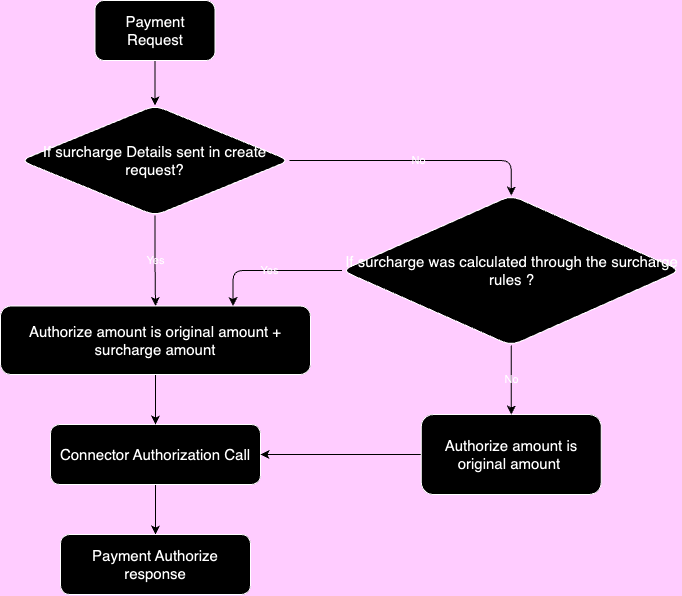

The diagram above was exported from draw.io. Its source (the exported page's mxGraphModel, read from the mxfile embedded in the PNG):
<mxGraphModel dx="887" dy="594" grid="1" gridSize="10" guides="1" tooltips="1" connect="1" arrows="1" fold="1" page="1" pageScale="1" pageWidth="827" pageHeight="1169" background="#FFCCFF" math="0" shadow="0">
  <root>
    <mxCell id="WIyWlLk6GJQsqaUBKTNV-0" />
    <mxCell id="WIyWlLk6GJQsqaUBKTNV-1" parent="WIyWlLk6GJQsqaUBKTNV-0" />
    <mxCell id="uLRR4BDIwa7U03zooiEq-16" style="edgeStyle=orthogonalEdgeStyle;rounded=1;orthogonalLoop=1;jettySize=auto;html=1;entryX=0.5;entryY=0;entryDx=0;entryDy=0;labelBackgroundColor=none;fontColor=default;strokeColor=#FFFFFF;" edge="1" parent="WIyWlLk6GJQsqaUBKTNV-1" source="uLRR4BDIwa7U03zooiEq-17" target="uLRR4BDIwa7U03zooiEq-20">
      <mxGeometry relative="1" as="geometry" />
    </mxCell>
    <mxCell id="uLRR4BDIwa7U03zooiEq-17" value="&lt;font style=&quot;font-size: 15px;&quot;&gt;Payment Request&lt;/font&gt;" style="rounded=1;whiteSpace=wrap;html=1;labelBackgroundColor=none;" vertex="1" parent="WIyWlLk6GJQsqaUBKTNV-1">
      <mxGeometry x="184.5" y="525" width="120" height="60" as="geometry" />
    </mxCell>
    <mxCell id="uLRR4BDIwa7U03zooiEq-18" value="No" style="edgeStyle=orthogonalEdgeStyle;rounded=1;orthogonalLoop=1;jettySize=auto;html=1;entryX=0.5;entryY=0;entryDx=0;entryDy=0;labelBackgroundColor=none;fontColor=default;strokeColor=#FFFFFF;" edge="1" parent="WIyWlLk6GJQsqaUBKTNV-1" source="uLRR4BDIwa7U03zooiEq-20" target="uLRR4BDIwa7U03zooiEq-26">
      <mxGeometry relative="1" as="geometry" />
    </mxCell>
    <mxCell id="uLRR4BDIwa7U03zooiEq-19" value="Yes" style="edgeStyle=orthogonalEdgeStyle;rounded=1;orthogonalLoop=1;jettySize=auto;html=1;entryX=0.5;entryY=0;entryDx=0;entryDy=0;labelBackgroundColor=none;fontColor=default;strokeColor=#FFFFFF;" edge="1" parent="WIyWlLk6GJQsqaUBKTNV-1" source="uLRR4BDIwa7U03zooiEq-20" target="uLRR4BDIwa7U03zooiEq-33">
      <mxGeometry relative="1" as="geometry" />
    </mxCell>
    <mxCell id="uLRR4BDIwa7U03zooiEq-20" value="&lt;font style=&quot;font-size: 15px;&quot;&gt;If surcharge Details sent in create request?&lt;/font&gt;" style="rhombus;whiteSpace=wrap;html=1;rounded=1;labelBackgroundColor=none;" vertex="1" parent="WIyWlLk6GJQsqaUBKTNV-1">
      <mxGeometry x="110" y="630" width="269" height="110" as="geometry" />
    </mxCell>
    <mxCell id="uLRR4BDIwa7U03zooiEq-35" style="edgeStyle=orthogonalEdgeStyle;rounded=1;orthogonalLoop=1;jettySize=auto;html=1;labelBackgroundColor=none;fontColor=default;strokeColor=#FFFFFF;" edge="1" parent="WIyWlLk6GJQsqaUBKTNV-1" source="uLRR4BDIwa7U03zooiEq-22" target="uLRR4BDIwa7U03zooiEq-28">
      <mxGeometry relative="1" as="geometry" />
    </mxCell>
    <mxCell id="uLRR4BDIwa7U03zooiEq-22" value="&lt;font style=&quot;font-size: 15px;&quot;&gt;Connector Authorization Call&lt;/font&gt;" style="rounded=1;whiteSpace=wrap;html=1;labelBackgroundColor=none;" vertex="1" parent="WIyWlLk6GJQsqaUBKTNV-1">
      <mxGeometry x="140" y="949" width="210" height="60" as="geometry" />
    </mxCell>
    <mxCell id="uLRR4BDIwa7U03zooiEq-23" style="edgeStyle=orthogonalEdgeStyle;rounded=1;orthogonalLoop=1;jettySize=auto;html=1;entryX=1;entryY=0.5;entryDx=0;entryDy=0;labelBackgroundColor=none;fontColor=default;strokeColor=#FFFFFF;" edge="1" parent="WIyWlLk6GJQsqaUBKTNV-1" source="uLRR4BDIwa7U03zooiEq-24" target="uLRR4BDIwa7U03zooiEq-22">
      <mxGeometry relative="1" as="geometry" />
    </mxCell>
    <mxCell id="uLRR4BDIwa7U03zooiEq-24" value="&lt;font style=&quot;font-size: 15px;&quot;&gt;Authorize amount is original amount&amp;nbsp;&lt;/font&gt;" style="rounded=1;whiteSpace=wrap;html=1;labelBackgroundColor=none;" vertex="1" parent="WIyWlLk6GJQsqaUBKTNV-1">
      <mxGeometry x="510.75" y="939" width="180" height="80" as="geometry" />
    </mxCell>
    <mxCell id="uLRR4BDIwa7U03zooiEq-25" value="Yes" style="edgeStyle=orthogonalEdgeStyle;rounded=1;orthogonalLoop=1;jettySize=auto;html=1;entryX=0.75;entryY=0;entryDx=0;entryDy=0;labelBackgroundColor=none;fontColor=default;strokeColor=#FFFFFF;" edge="1" parent="WIyWlLk6GJQsqaUBKTNV-1" source="uLRR4BDIwa7U03zooiEq-26" target="uLRR4BDIwa7U03zooiEq-33">
      <mxGeometry relative="1" as="geometry" />
    </mxCell>
    <mxCell id="uLRR4BDIwa7U03zooiEq-26" value="&lt;font style=&quot;font-size: 15px;&quot;&gt;If surcharge was calculated through the surcharge rules ?&lt;/font&gt;" style="rhombus;whiteSpace=wrap;html=1;rounded=1;labelBackgroundColor=none;" vertex="1" parent="WIyWlLk6GJQsqaUBKTNV-1">
      <mxGeometry x="431.5" y="720" width="338.5" height="150" as="geometry" />
    </mxCell>
    <mxCell id="uLRR4BDIwa7U03zooiEq-27" value="No" style="edgeStyle=orthogonalEdgeStyle;rounded=1;orthogonalLoop=1;jettySize=auto;html=1;entryX=0.5;entryY=0;entryDx=0;entryDy=0;labelBackgroundColor=none;fontColor=default;strokeColor=#FFFFFF;" edge="1" parent="WIyWlLk6GJQsqaUBKTNV-1" source="uLRR4BDIwa7U03zooiEq-26" target="uLRR4BDIwa7U03zooiEq-24">
      <mxGeometry relative="1" as="geometry" />
    </mxCell>
    <mxCell id="uLRR4BDIwa7U03zooiEq-28" value="&lt;font style=&quot;font-size: 15px;&quot;&gt;Payment Authorize response&lt;/font&gt;" style="rounded=1;whiteSpace=wrap;html=1;labelBackgroundColor=none;" vertex="1" parent="WIyWlLk6GJQsqaUBKTNV-1">
      <mxGeometry x="150" y="1059" width="190" height="60" as="geometry" />
    </mxCell>
    <mxCell id="uLRR4BDIwa7U03zooiEq-32" style="edgeStyle=orthogonalEdgeStyle;rounded=1;orthogonalLoop=1;jettySize=auto;html=1;entryX=0.5;entryY=0;entryDx=0;entryDy=0;labelBackgroundColor=none;fontColor=default;strokeColor=#FFFFFF;" edge="1" parent="WIyWlLk6GJQsqaUBKTNV-1" source="uLRR4BDIwa7U03zooiEq-33" target="uLRR4BDIwa7U03zooiEq-22">
      <mxGeometry relative="1" as="geometry" />
    </mxCell>
    <mxCell id="uLRR4BDIwa7U03zooiEq-33" value="&lt;font style=&quot;font-size: 15px;&quot;&gt;Authorize amount is original amount + surcharge amount&lt;/font&gt;" style="rounded=1;whiteSpace=wrap;html=1;labelBackgroundColor=none;" vertex="1" parent="WIyWlLk6GJQsqaUBKTNV-1">
      <mxGeometry x="90" y="830.5" width="310" height="68.5" as="geometry" />
    </mxCell>
  </root>
</mxGraphModel>